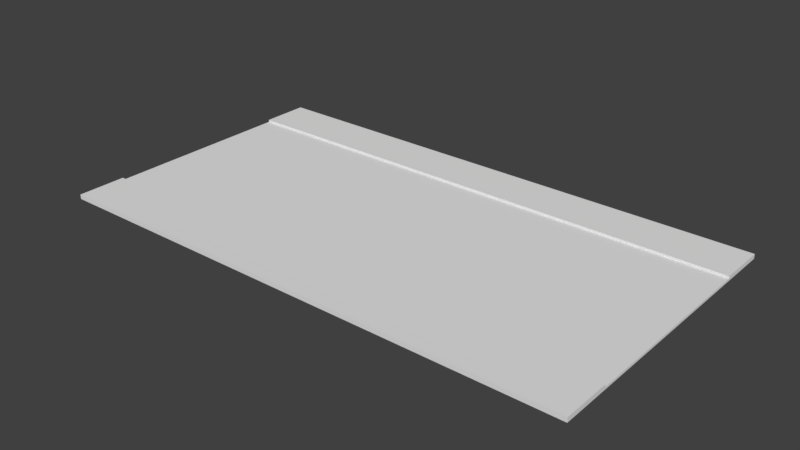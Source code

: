 # Source: road4lane.blend  (saved by Blender 2.78.0; exported with 4.5.12 LTS)
import bpy
from mathutils import Matrix  # noqa: F401  (used for matrix-valued properties, if any)

bpy.ops.wm.read_factory_settings(use_empty=True)
scene = bpy.context.scene
scene.name = 'Scene'

# ---- collections
col_collection_1 = bpy.data.collections.new('Collection 1'); scene.collection.children.link(col_collection_1)

# ---- materials (node trees are filled in below, after node groups)
mat_material = bpy.data.materials.new('Material')
mat_material.alpha_threshold = 0.0
mat_material.use_transparent_shadow = False
mat_material.roughness = 0.5
mat_material.line_color = (0.0, 0.0, 0.0, 1.0)

# ---- material node trees

# ---- world
world_world = bpy.data.worlds.new('World'); scene.world = world_world
world_world.color = (0.05088, 0.05088, 0.05088)
world_world.use_sun_shadow = False
world_world.sun_shadow_jitter_overblur = 0.0
world_world.cycles.sampling_method = 'MANUAL'

# ---- meshes
me_cube = bpy.data.meshes.new('Cube')
me_cube.from_pydata([(5.761, 2.113, -0.03301), (5.761, -2.113, -0.03301), (-5.761, -2.113, -0.03301), (-5.761, 2.113, -0.03301), (5.761, 2.113, 0.01524), (5.761, -2.113, 0.01524), (-5.761, -2.113, 0.01524), (-5.761, 2.113, 0.01524), (5.761, -3.169, -0.03302), (-5.761, -3.169, -0.03302), (5.761, -3.169, 0.01524), (-5.761, -3.169, 0.01524), (5.761, 3.169, -0.033), (-5.761, 3.169, -0.033), (5.761, 3.169, 0.01525), (-5.761, 3.169, 0.01525), (5.761, 2.113, 0.06506), (-5.761, 2.113, 0.06506), (5.761, -2.113, 0.06506), (-5.761, -2.113, 0.06506), (5.761, -3.169, 0.06505), (-5.761, -3.169, 0.06505), (5.761, 3.169, 0.06507), (-5.761, 3.169, 0.06507)], [], [(0, 1, 2, 3), (4, 7, 6, 5), (0, 4, 5, 1), (2, 1, 8, 9), (2, 6, 7, 3), (4, 0, 12, 14), (8, 10, 11, 9), (6, 11, 21, 19), (6, 2, 9, 11), (1, 5, 10, 8), (14, 12, 13, 15), (7, 4, 16, 17), (3, 7, 15, 13), (0, 3, 13, 12), (18, 19, 21, 20), (17, 16, 22, 23), (4, 14, 22, 16), (14, 15, 23, 22), (5, 6, 19, 18), (10, 5, 18, 20), (15, 7, 17, 23), (11, 10, 20, 21)])
_uv = me_cube.uv_layers.new(name='UVMap')
_uv.uv.foreach_set('vector', [0.975, 0.03263, 0.9792, 0.09896, 0.8294, 0.1031, 0.8252, 0.0368, 0.3772, 0.06149, 0.3769, 0.9066, 0.067, 0.9065, 0.06729, 0.06138, 0.975, 0.03263, 0.9761, 0.03208, 0.9806, 0.09981, 0.9792, 0.09896, 0.8294, 0.1031, 0.9792, 0.09896, 0.9571, 0.1179, 0.8476, 0.1187, 0.8294, 0.1031, 0.8283, 0.1037, 0.8237, 0.03596, 0.8252, 0.0368, 0.9761, 0.03208, 0.975, 0.03263, 0.9567, 0.01711, 0.9571, 0.0157, 0.9571, 0.1179, 0.9575, 0.1198, 0.8473, 0.1201, 0.8476, 0.1187, 0.8283, 0.1037, 0.8473, 0.1201, 0.8469, 0.1215, 0.8275, 0.1046, 0.8283, 0.1037, 0.8294, 0.1031, 0.8476, 0.1187, 0.8473, 0.1201, 0.9792, 0.09896, 0.9806, 0.09981, 0.9575, 0.1198, 0.9571, 0.1179, 0.9571, 0.0157, 0.9567, 0.01711, 0.8473, 0.01784, 0.8469, 0.01592, 0.6208, 0.2763, 0.6208, 0.697, 0.6134, 0.697, 0.6134, 0.2764, 0.8252, 0.0368, 0.8237, 0.03596, 0.8469, 0.01592, 0.8473, 0.01784, 0.975, 0.03263, 0.8252, 0.0368, 0.8473, 0.01784, 0.9567, 0.01711, 0.4845, 0.06227, 0.4845, 0.9074, 0.407, 0.9074, 0.407, 0.06227, 0.407, 0.9074, 0.407, 0.06227, 0.4845, 0.06227, 0.4845, 0.9074, 0.9761, 0.03208, 0.9571, 0.0157, 0.9575, 0.01425, 0.9769, 0.03118, 0.9571, 0.0157, 0.8469, 0.01592, 0.8464, 0.01425, 0.9575, 0.01425, 0.6057, 0.697, 0.6057, 0.2764, 0.6131, 0.2763, 0.6131, 0.697, 0.9575, 0.1198, 0.9806, 0.09981, 0.9816, 0.1009, 0.958, 0.1215, 0.8469, 0.01592, 0.8237, 0.03596, 0.8227, 0.03484, 0.8464, 0.01425, 0.8473, 0.1201, 0.9575, 0.1198, 0.958, 0.1215, 0.8469, 0.1215])
me_cube.materials.append(mat_material)
me_cube.use_remesh_preserve_volume = False
me_cube.use_remesh_preserve_attributes = False
me_cube.use_mirror_vertex_groups = False
me_cube.update()

# ---- objects
ob_cube = bpy.data.objects.new('Cube', me_cube)

# ---- transforms, parenting, visibility, modifiers, constraints
ob_cube.location = (0.1823, 0.1378, 0.5635)
ob_cube.scale = (15.15, 15.15, 15.15)
ob_cube.lock_rotations_4d = False
ob_cube.empty_display_type = 'ARROWS'
ob_cube.lineart.crease_threshold = 0.0

# ---- collection membership
col_collection_1.objects.link(ob_cube)

# ---- scene / render settings (as saved in the file)
scene.frame_start = 1; scene.frame_end = 250; scene.frame_set(1)
scene.render.engine = 'BLENDER_EEVEE_NEXT'
scene.render.resolution_percentage = 50
scene.render.dither_intensity = 0.0
scene.cycles.use_denoising = False
scene.cycles.samples = 128
scene.cycles.sampling_pattern = 'TABULATED_SOBOL'
scene.cycles.light_sampling_threshold = 0.0
scene.cycles.use_adaptive_sampling = False
scene.cycles.use_light_tree = False
scene.cycles.blur_glossy = 0.0
scene.cycles.sample_clamp_indirect = 0.0
scene.view_settings.view_transform = 'Standard'
bpy.context.view_layer.update()

# ---- added for rendering (the .blend has no active camera and no usable light): camera, sun
cam_auto = bpy.data.cameras.new('AutoCamera')
cam_auto.lens = 50.0
cam_auto.sensor_width = 36.0
cam_auto.clip_end = 3234.51
ob_auto_camera = bpy.data.objects.new('AutoCamera', cam_auto)
scene.collection.objects.link(ob_auto_camera)
ob_auto_camera.location = (184.486, -221.026, 148.249)
ob_auto_camera.rotation_euler = (1.09748, -7.21219e-08, 0.694738)
scene.camera = ob_auto_camera
light_auto_sun = bpy.data.lights.new('AutoSun', 'SUN')
light_auto_sun.energy = 3.0
light_auto_sun.angle = 0.0523599
ob_auto_sun = bpy.data.objects.new('AutoSun', light_auto_sun)
scene.collection.objects.link(ob_auto_sun)
ob_auto_sun.rotation_euler = (0.872665, 0.174533, 0.523599)
bpy.context.view_layer.update()
